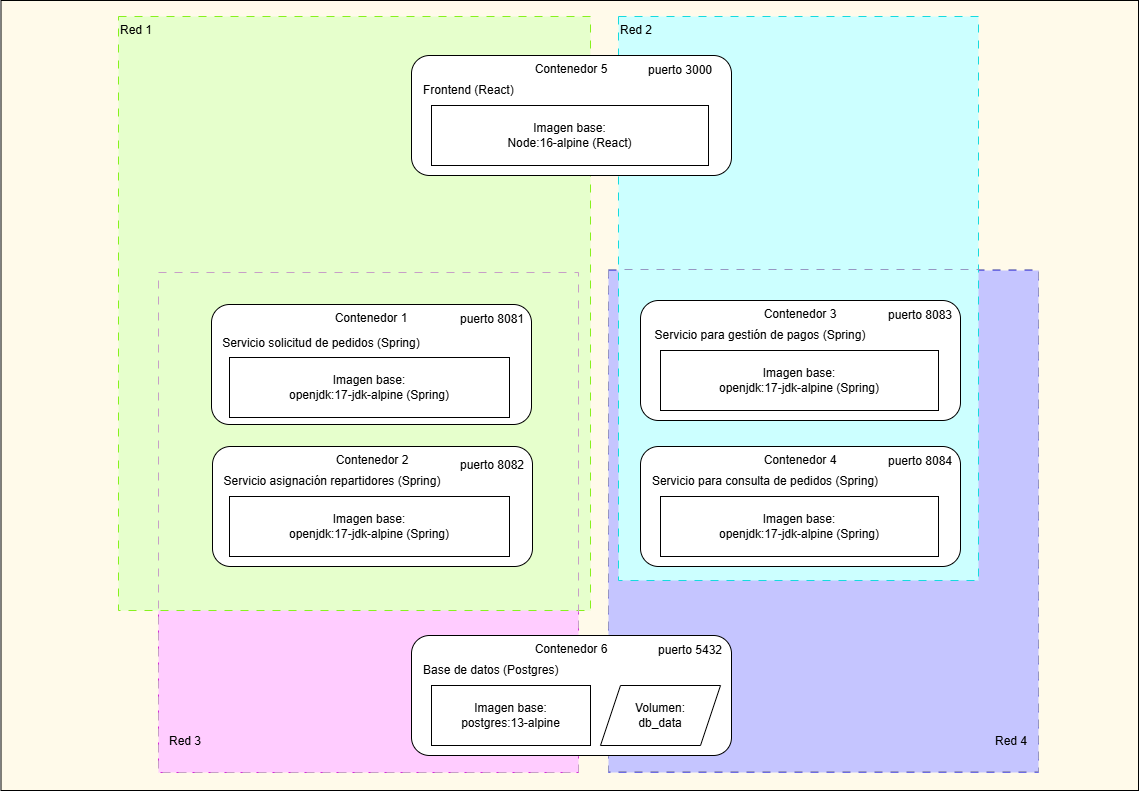

The diagram above was exported from draw.io. Its source (the exported page's mxGraphModel, read from the mxfile embedded in the PNG):
<mxGraphModel dx="403" dy="834" grid="1" gridSize="10" guides="1" tooltips="1" connect="1" arrows="1" fold="1" page="1" pageScale="1" pageWidth="1169" pageHeight="827" math="0" shadow="0">
  <root>
    <mxCell id="0" />
    <mxCell id="1" parent="0" />
    <mxCell id="1boKbtQLCCjnK4HMk9aL-6" value="" style="rounded=0;whiteSpace=wrap;html=1;fillColor=#FFFAEA;strokeColor=default;" parent="1" vertex="1">
      <mxGeometry x="1182.5" y="20" width="1137.5" height="790" as="geometry" />
    </mxCell>
    <mxCell id="1boKbtQLCCjnK4HMk9aL-47" value="Red 4" style="rounded=0;whiteSpace=wrap;html=1;verticalAlign=top;align=left;dashed=1;dashPattern=8 8;fillColor=#C5C5FF;labelPosition=right;verticalLabelPosition=bottom;spacingRight=0;spacing=-43;strokeColor=light-dark(#6e6ce4, #ededed);" parent="1" vertex="1">
      <mxGeometry x="1790" y="290" width="430" height="502" as="geometry" />
    </mxCell>
    <mxCell id="1boKbtQLCCjnK4HMk9aL-10" value="Red 2" style="rounded=0;whiteSpace=wrap;html=1;verticalAlign=top;align=left;dashed=1;dashPattern=8 8;fillColor=#CCFFFF;strokeColor=light-dark(#16dbdf, #ededed);" parent="1" vertex="1">
      <mxGeometry x="1800" y="36" width="360" height="564" as="geometry" />
    </mxCell>
    <mxCell id="1boKbtQLCCjnK4HMk9aL-8" value="Red 3" style="rounded=0;whiteSpace=wrap;html=1;verticalAlign=top;align=right;dashed=1;dashPattern=8 8;fillColor=#FFCCFF;labelPosition=left;verticalLabelPosition=bottom;spacing=-43;strokeColor=light-dark(#d829db, #ededed);" parent="1" vertex="1">
      <mxGeometry x="1340" y="310" width="420" height="482" as="geometry" />
    </mxCell>
    <mxCell id="1boKbtQLCCjnK4HMk9aL-9" value="Red 1" style="rounded=0;whiteSpace=wrap;html=1;verticalAlign=top;align=left;dashed=1;dashPattern=8 8;fillColor=#E6FFCC;strokeColor=light-dark(#87f11e, #ededed);" parent="1" vertex="1">
      <mxGeometry x="1300" y="36" width="472" height="594" as="geometry" />
    </mxCell>
    <mxCell id="1boKbtQLCCjnK4HMk9aL-26" value="Contenedor 5" style="rounded=1;whiteSpace=wrap;html=1;verticalAlign=top;" parent="1" vertex="1">
      <mxGeometry x="1593" y="75" width="320" height="120" as="geometry" />
    </mxCell>
    <mxCell id="1boKbtQLCCjnK4HMk9aL-27" value="Imagen base:&lt;div&gt;Node:16-alpine (React)&lt;/div&gt;" style="rounded=0;whiteSpace=wrap;html=1;" parent="1" vertex="1">
      <mxGeometry x="1613" y="125" width="277" height="60" as="geometry" />
    </mxCell>
    <mxCell id="1boKbtQLCCjnK4HMk9aL-29" value="Frontend (React)" style="text;html=1;align=left;verticalAlign=middle;whiteSpace=wrap;rounded=0;" parent="1" vertex="1">
      <mxGeometry x="1603" y="95" width="190" height="30" as="geometry" />
    </mxCell>
    <mxCell id="1boKbtQLCCjnK4HMk9aL-30" value="puerto 3000" style="text;html=1;align=center;verticalAlign=middle;whiteSpace=wrap;rounded=0;" parent="1" vertex="1">
      <mxGeometry x="1822" y="75" width="80" height="30" as="geometry" />
    </mxCell>
    <mxCell id="1boKbtQLCCjnK4HMk9aL-31" value="Contenedor 1" style="rounded=1;whiteSpace=wrap;html=1;labelPosition=center;verticalLabelPosition=middle;align=center;verticalAlign=top;" parent="1" vertex="1">
      <mxGeometry x="1393" y="324" width="320" height="120" as="geometry" />
    </mxCell>
    <mxCell id="1boKbtQLCCjnK4HMk9aL-32" value="Servicio solicitud de pedidos (Spring)" style="text;html=1;align=center;verticalAlign=middle;whiteSpace=wrap;rounded=0;" parent="1" vertex="1">
      <mxGeometry x="1403" y="348" width="200" height="30" as="geometry" />
    </mxCell>
    <mxCell id="mjI0uGBDK1mLfA1CpZN--1" value="" style="rounded=0;whiteSpace=wrap;html=1;fillColor=none;dashed=1;dashPattern=8 8;strokeColor=light-dark(#C79FC7,#EDEDED);" parent="1" vertex="1">
      <mxGeometry x="1340" y="292" width="420" height="500" as="geometry" />
    </mxCell>
    <mxCell id="1boKbtQLCCjnK4HMk9aL-33" value="Imagen base:&lt;div&gt;openjdk:17-jdk-alpine (Spring)&lt;/div&gt;" style="rounded=0;whiteSpace=wrap;html=1;" parent="1" vertex="1">
      <mxGeometry x="1411" y="377" width="280" height="60" as="geometry" />
    </mxCell>
    <mxCell id="1boKbtQLCCjnK4HMk9aL-35" value="puerto 8081" style="text;html=1;align=center;verticalAlign=middle;whiteSpace=wrap;rounded=0;" parent="1" vertex="1">
      <mxGeometry x="1634" y="324" width="80" height="30" as="geometry" />
    </mxCell>
    <mxCell id="mjI0uGBDK1mLfA1CpZN--2" value="" style="group" parent="1" vertex="1" connectable="0">
      <mxGeometry x="1394" y="466" width="320" height="120" as="geometry" />
    </mxCell>
    <mxCell id="1boKbtQLCCjnK4HMk9aL-36" value="Contenedor 2" style="rounded=1;whiteSpace=wrap;html=1;verticalAlign=top;" parent="mjI0uGBDK1mLfA1CpZN--2" vertex="1">
      <mxGeometry width="320" height="120" as="geometry" />
    </mxCell>
    <mxCell id="1boKbtQLCCjnK4HMk9aL-39" value="Servicio asignación repartidores (Spring)" style="text;html=1;align=center;verticalAlign=middle;whiteSpace=wrap;rounded=0;" parent="mjI0uGBDK1mLfA1CpZN--2" vertex="1">
      <mxGeometry x="10" y="20" width="220" height="30" as="geometry" />
    </mxCell>
    <mxCell id="1boKbtQLCCjnK4HMk9aL-40" value="puerto 8082" style="text;html=1;align=center;verticalAlign=middle;whiteSpace=wrap;rounded=0;" parent="mjI0uGBDK1mLfA1CpZN--2" vertex="1">
      <mxGeometry x="240" y="4" width="80" height="30" as="geometry" />
    </mxCell>
    <mxCell id="1boKbtQLCCjnK4HMk9aL-41" value="Imagen base:&lt;div&gt;openjdk:17-jdk-alpine (Spring)&lt;/div&gt;" style="rounded=0;whiteSpace=wrap;html=1;" parent="mjI0uGBDK1mLfA1CpZN--2" vertex="1">
      <mxGeometry x="17" y="50" width="280" height="60" as="geometry" />
    </mxCell>
    <mxCell id="mjI0uGBDK1mLfA1CpZN--7" value="" style="rounded=0;whiteSpace=wrap;html=1;fillColor=none;strokeColor=light-dark(#9696C2,#EDEDED);dashed=1;dashPattern=8 8;" parent="1" vertex="1">
      <mxGeometry x="1790" y="289" width="430" height="502" as="geometry" />
    </mxCell>
    <mxCell id="mjI0uGBDK1mLfA1CpZN--4" value="" style="group" parent="1" vertex="1" connectable="0">
      <mxGeometry x="1822" y="320" width="320" height="120" as="geometry" />
    </mxCell>
    <mxCell id="1boKbtQLCCjnK4HMk9aL-17" value="Contenedor 3" style="rounded=1;whiteSpace=wrap;html=1;verticalAlign=top;" parent="mjI0uGBDK1mLfA1CpZN--4" vertex="1">
      <mxGeometry width="320" height="120" as="geometry" />
    </mxCell>
    <mxCell id="1boKbtQLCCjnK4HMk9aL-20" value="Servicio para gestión de pagos (Spring)" style="text;html=1;align=center;verticalAlign=middle;whiteSpace=wrap;rounded=0;" parent="mjI0uGBDK1mLfA1CpZN--4" vertex="1">
      <mxGeometry x="10" y="20" width="220" height="30" as="geometry" />
    </mxCell>
    <mxCell id="1boKbtQLCCjnK4HMk9aL-43" value="Imagen base:&lt;div&gt;openjdk:17-jdk-alpine (Spring)&lt;/div&gt;" style="rounded=0;whiteSpace=wrap;html=1;" parent="mjI0uGBDK1mLfA1CpZN--4" vertex="1">
      <mxGeometry x="20" y="50" width="278" height="60" as="geometry" />
    </mxCell>
    <mxCell id="1boKbtQLCCjnK4HMk9aL-44" value="puerto 8083" style="text;html=1;align=center;verticalAlign=middle;whiteSpace=wrap;rounded=0;" parent="mjI0uGBDK1mLfA1CpZN--4" vertex="1">
      <mxGeometry x="240" width="80" height="30" as="geometry" />
    </mxCell>
    <mxCell id="mjI0uGBDK1mLfA1CpZN--5" value="" style="group" parent="1" vertex="1" connectable="0">
      <mxGeometry x="1822" y="466" width="320" height="120" as="geometry" />
    </mxCell>
    <mxCell id="1boKbtQLCCjnK4HMk9aL-22" value="Contenedor 4" style="rounded=1;whiteSpace=wrap;html=1;verticalAlign=top;" parent="mjI0uGBDK1mLfA1CpZN--5" vertex="1">
      <mxGeometry width="320" height="120" as="geometry" />
    </mxCell>
    <mxCell id="1boKbtQLCCjnK4HMk9aL-25" value="Servicio para consulta de pedidos (Spring)" style="text;html=1;align=center;verticalAlign=middle;whiteSpace=wrap;rounded=0;" parent="mjI0uGBDK1mLfA1CpZN--5" vertex="1">
      <mxGeometry x="10" y="20" width="230" height="30" as="geometry" />
    </mxCell>
    <mxCell id="1boKbtQLCCjnK4HMk9aL-42" value="Imagen base:&lt;div&gt;openjdk:17-jdk-alpine (Spring)&lt;/div&gt;" style="rounded=0;whiteSpace=wrap;html=1;" parent="mjI0uGBDK1mLfA1CpZN--5" vertex="1">
      <mxGeometry x="20" y="50" width="278" height="60" as="geometry" />
    </mxCell>
    <mxCell id="1boKbtQLCCjnK4HMk9aL-45" value="puerto 8084" style="text;html=1;align=center;verticalAlign=middle;whiteSpace=wrap;rounded=0;" parent="mjI0uGBDK1mLfA1CpZN--5" vertex="1">
      <mxGeometry x="240" width="80" height="30" as="geometry" />
    </mxCell>
    <mxCell id="mjI0uGBDK1mLfA1CpZN--8" value="" style="group" parent="1" vertex="1" connectable="0">
      <mxGeometry x="1593" y="655" width="320" height="120" as="geometry" />
    </mxCell>
    <mxCell id="1boKbtQLCCjnK4HMk9aL-12" value="Contenedor 6" style="rounded=1;whiteSpace=wrap;html=1;verticalAlign=top;" parent="mjI0uGBDK1mLfA1CpZN--8" vertex="1">
      <mxGeometry width="320" height="120" as="geometry" />
    </mxCell>
    <mxCell id="1boKbtQLCCjnK4HMk9aL-15" value="Base de datos (Postgres)" style="text;html=1;align=left;verticalAlign=middle;whiteSpace=wrap;rounded=0;" parent="mjI0uGBDK1mLfA1CpZN--8" vertex="1">
      <mxGeometry x="10" y="20" width="190" height="30" as="geometry" />
    </mxCell>
    <mxCell id="1boKbtQLCCjnK4HMk9aL-13" value="Imagen base:&lt;div&gt;postgres:13-alpine&lt;/div&gt;" style="rounded=0;whiteSpace=wrap;html=1;" parent="mjI0uGBDK1mLfA1CpZN--8" vertex="1">
      <mxGeometry x="20" y="50" width="159" height="60" as="geometry" />
    </mxCell>
    <mxCell id="1boKbtQLCCjnK4HMk9aL-14" value="Volumen:&lt;div&gt;db_data&lt;/div&gt;" style="shape=parallelogram;perimeter=parallelogramPerimeter;whiteSpace=wrap;html=1;fixedSize=1;" parent="mjI0uGBDK1mLfA1CpZN--8" vertex="1">
      <mxGeometry x="189" y="50" width="120" height="60" as="geometry" />
    </mxCell>
    <mxCell id="1boKbtQLCCjnK4HMk9aL-46" value="puerto 5432" style="text;html=1;align=center;verticalAlign=middle;whiteSpace=wrap;rounded=0;" parent="mjI0uGBDK1mLfA1CpZN--8" vertex="1">
      <mxGeometry x="239" width="80" height="30" as="geometry" />
    </mxCell>
  </root>
</mxGraphModel>